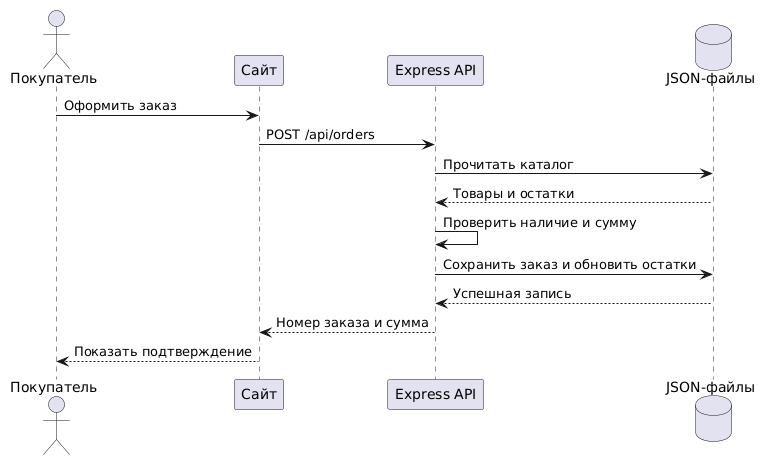

The diagram above was rendered by PlantUML. Its source (embedded in the PNG):
@startuml
actor Покупатель
participant "Сайт" as Web
participant "Express API" as API
database "JSON-файлы" as JSON
Покупатель -> Web: Оформить заказ
Web -> API: POST /api/orders
API -> JSON: Прочитать каталог
JSON --> API: Товары и остатки
API -> API: Проверить наличие и сумму
API -> JSON: Сохранить заказ и обновить остатки
JSON --> API: Успешная запись
API --> Web: Номер заказа и сумма
Web --> Покупатель: Показать подтверждение
@enduml